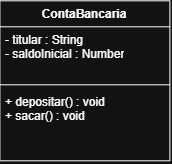

The diagram above was exported from draw.io. Its source (the exported page's mxGraphModel, read from the mxfile embedded in the PNG):
<mxGraphModel dx="828" dy="443" grid="1" gridSize="10" guides="1" tooltips="1" connect="1" arrows="1" fold="1" page="1" pageScale="1" pageWidth="827" pageHeight="1169" math="0" shadow="0">
  <root>
    <mxCell id="0" />
    <mxCell id="1" parent="0" />
    <mxCell id="WSS2d1SFM0C1kSJgxiCH-1" parent="1" style="swimlane;fontStyle=1;align=center;verticalAlign=top;childLayout=stackLayout;horizontal=1;startSize=26;horizontalStack=0;resizeParent=1;resizeParentMax=0;resizeLast=0;collapsible=1;marginBottom=0;whiteSpace=wrap;html=1;" value="ContaBancaria" vertex="1">
      <mxGeometry height="160" width="170" x="140" y="30" as="geometry" />
    </mxCell>
    <mxCell id="WSS2d1SFM0C1kSJgxiCH-2" parent="WSS2d1SFM0C1kSJgxiCH-1" style="text;strokeColor=none;fillColor=none;align=left;verticalAlign=top;spacingLeft=4;spacingRight=4;overflow=hidden;rotatable=0;points=[[0,0.5],[1,0.5]];portConstraint=eastwest;whiteSpace=wrap;html=1;" value="- titular : String&lt;div&gt;- saldoInicial : Number&lt;/div&gt;" vertex="1">
      <mxGeometry height="54" width="170" y="26" as="geometry" />
    </mxCell>
    <mxCell id="WSS2d1SFM0C1kSJgxiCH-3" parent="WSS2d1SFM0C1kSJgxiCH-1" style="line;strokeWidth=1;fillColor=none;align=left;verticalAlign=middle;spacingTop=-1;spacingLeft=3;spacingRight=3;rotatable=0;labelPosition=right;points=[];portConstraint=eastwest;strokeColor=inherit;" value="" vertex="1">
      <mxGeometry height="8" width="170" y="80" as="geometry" />
    </mxCell>
    <mxCell id="WSS2d1SFM0C1kSJgxiCH-4" parent="WSS2d1SFM0C1kSJgxiCH-1" style="text;strokeColor=none;fillColor=none;align=left;verticalAlign=top;spacingLeft=4;spacingRight=4;overflow=hidden;rotatable=0;points=[[0,0.5],[1,0.5]];portConstraint=eastwest;whiteSpace=wrap;html=1;" value="+ depositar() : void&lt;div&gt;+ sacar() : void&lt;/div&gt;" vertex="1">
      <mxGeometry height="72" width="170" y="88" as="geometry" />
    </mxCell>
  </root>
</mxGraphModel>